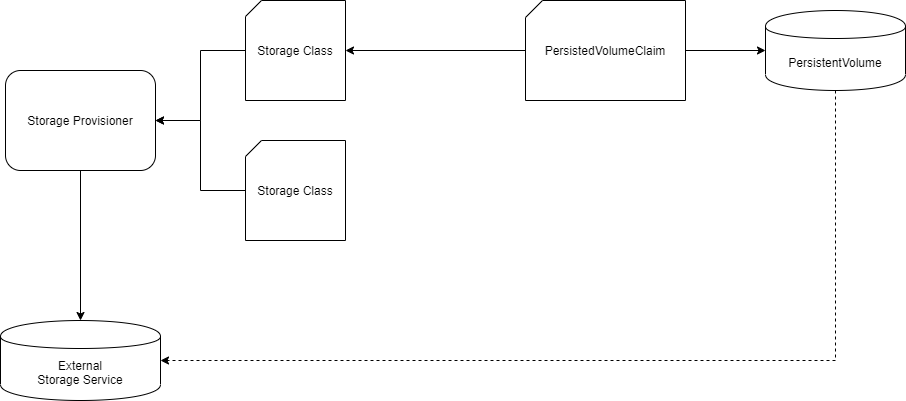

The diagram above was exported from draw.io. Its source (the exported page's mxGraphModel, read from the mxfile embedded in the PNG):
<mxGraphModel dx="1024" dy="584" grid="1" gridSize="10" guides="1" tooltips="1" connect="1" arrows="1" fold="1" page="1" pageScale="1" pageWidth="1169" pageHeight="827" math="0" shadow="0">
  <root>
    <mxCell id="BUlXi4BDNRJLh-Zy5gks-0" />
    <mxCell id="BUlXi4BDNRJLh-Zy5gks-1" parent="BUlXi4BDNRJLh-Zy5gks-0" />
    <mxCell id="BUlXi4BDNRJLh-Zy5gks-14" style="edgeStyle=orthogonalEdgeStyle;rounded=0;orthogonalLoop=1;jettySize=auto;html=1;" parent="BUlXi4BDNRJLh-Zy5gks-1" source="BUlXi4BDNRJLh-Zy5gks-2" target="BUlXi4BDNRJLh-Zy5gks-13" edge="1">
      <mxGeometry relative="1" as="geometry" />
    </mxCell>
    <mxCell id="BUlXi4BDNRJLh-Zy5gks-2" value="Storage Provisioner" style="rounded=1;whiteSpace=wrap;html=1;" parent="BUlXi4BDNRJLh-Zy5gks-1" vertex="1">
      <mxGeometry x="20" y="120" width="150" height="100" as="geometry" />
    </mxCell>
    <mxCell id="BUlXi4BDNRJLh-Zy5gks-4" style="edgeStyle=orthogonalEdgeStyle;rounded=0;orthogonalLoop=1;jettySize=auto;html=1;" parent="BUlXi4BDNRJLh-Zy5gks-1" source="BUlXi4BDNRJLh-Zy5gks-3" target="BUlXi4BDNRJLh-Zy5gks-2" edge="1">
      <mxGeometry relative="1" as="geometry" />
    </mxCell>
    <mxCell id="BUlXi4BDNRJLh-Zy5gks-3" value="Storage Class" style="shape=card;whiteSpace=wrap;html=1;size=16;" parent="BUlXi4BDNRJLh-Zy5gks-1" vertex="1">
      <mxGeometry x="260" y="50" width="100" height="100" as="geometry" />
    </mxCell>
    <mxCell id="BUlXi4BDNRJLh-Zy5gks-6" style="edgeStyle=orthogonalEdgeStyle;rounded=0;orthogonalLoop=1;jettySize=auto;html=1;" parent="BUlXi4BDNRJLh-Zy5gks-1" source="BUlXi4BDNRJLh-Zy5gks-5" target="BUlXi4BDNRJLh-Zy5gks-2" edge="1">
      <mxGeometry relative="1" as="geometry" />
    </mxCell>
    <mxCell id="BUlXi4BDNRJLh-Zy5gks-5" value="Storage Class" style="shape=card;whiteSpace=wrap;html=1;size=16;" parent="BUlXi4BDNRJLh-Zy5gks-1" vertex="1">
      <mxGeometry x="260" y="190" width="100" height="100" as="geometry" />
    </mxCell>
    <mxCell id="BUlXi4BDNRJLh-Zy5gks-8" style="edgeStyle=orthogonalEdgeStyle;rounded=0;orthogonalLoop=1;jettySize=auto;html=1;" parent="BUlXi4BDNRJLh-Zy5gks-1" source="BUlXi4BDNRJLh-Zy5gks-7" target="BUlXi4BDNRJLh-Zy5gks-3" edge="1">
      <mxGeometry relative="1" as="geometry" />
    </mxCell>
    <mxCell id="BUlXi4BDNRJLh-Zy5gks-12" style="edgeStyle=orthogonalEdgeStyle;rounded=0;orthogonalLoop=1;jettySize=auto;html=1;" parent="BUlXi4BDNRJLh-Zy5gks-1" source="BUlXi4BDNRJLh-Zy5gks-7" target="BUlXi4BDNRJLh-Zy5gks-11" edge="1">
      <mxGeometry relative="1" as="geometry" />
    </mxCell>
    <mxCell id="BUlXi4BDNRJLh-Zy5gks-7" value="PersistedVolumeClaim" style="shape=card;whiteSpace=wrap;html=1;size=17;" parent="BUlXi4BDNRJLh-Zy5gks-1" vertex="1">
      <mxGeometry x="540" y="50" width="160" height="100" as="geometry" />
    </mxCell>
    <mxCell id="BUlXi4BDNRJLh-Zy5gks-15" style="edgeStyle=orthogonalEdgeStyle;rounded=0;orthogonalLoop=1;jettySize=auto;html=1;entryX=1;entryY=0.5;entryDx=0;entryDy=0;dashed=1;" parent="BUlXi4BDNRJLh-Zy5gks-1" source="BUlXi4BDNRJLh-Zy5gks-11" target="BUlXi4BDNRJLh-Zy5gks-13" edge="1">
      <mxGeometry relative="1" as="geometry">
        <Array as="points">
          <mxPoint x="850" y="410" />
        </Array>
      </mxGeometry>
    </mxCell>
    <mxCell id="BUlXi4BDNRJLh-Zy5gks-11" value="PersistentVolume" style="shape=cylinder;whiteSpace=wrap;html=1;boundedLbl=1;backgroundOutline=1;" parent="BUlXi4BDNRJLh-Zy5gks-1" vertex="1">
      <mxGeometry x="780" y="60" width="140" height="80" as="geometry" />
    </mxCell>
    <mxCell id="BUlXi4BDNRJLh-Zy5gks-13" value="External&lt;br&gt;Storage Service" style="shape=cylinder;whiteSpace=wrap;html=1;boundedLbl=1;backgroundOutline=1;" parent="BUlXi4BDNRJLh-Zy5gks-1" vertex="1">
      <mxGeometry x="15" y="370" width="160" height="80" as="geometry" />
    </mxCell>
  </root>
</mxGraphModel>